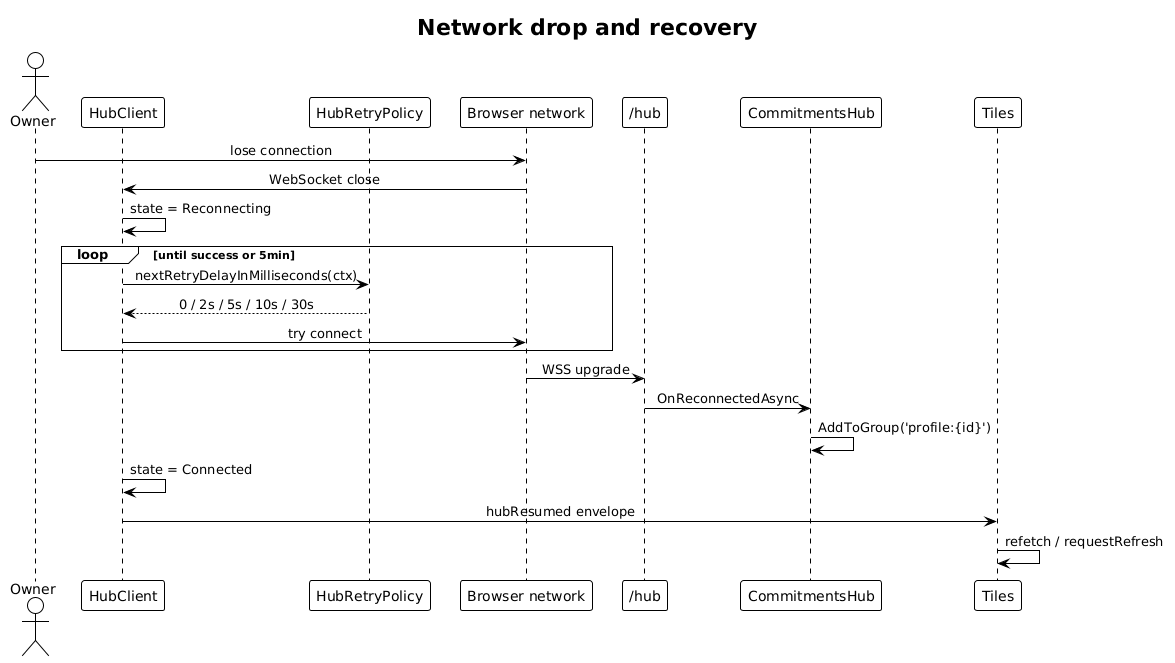

The diagram above was rendered by PlantUML. Its source (embedded in the PNG):
@startuml
!theme plain
skinparam sequenceMessageAlign center

title Network drop and recovery

actor Owner
participant "HubClient" as HC
participant "HubRetryPolicy" as POL
participant "Browser network" as NET
participant "/hub" as HUB
participant "CommitmentsHub" as SHUB
participant "Tiles" as TC

Owner -> NET: lose connection
NET -> HC: WebSocket close
HC -> HC: state = Reconnecting
loop until success or 5min
  HC -> POL: nextRetryDelayInMilliseconds(ctx)
  POL --> HC: 0 / 2s / 5s / 10s / 30s
  HC -> NET: try connect
end
NET -> HUB: WSS upgrade
HUB -> SHUB: OnReconnectedAsync
SHUB -> SHUB: AddToGroup('profile:{id}')
HC -> HC: state = Connected
HC -> TC: hubResumed envelope
TC -> TC: refetch / requestRefresh
@enduml